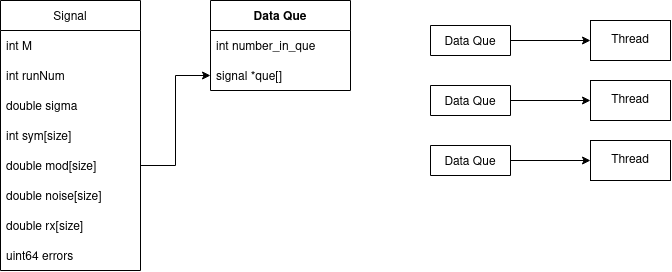

The diagram above was exported from draw.io. Its source (the exported page's mxGraphModel, read from the mxfile embedded in the PNG):
<mxGraphModel dx="1591" dy="870" grid="1" gridSize="10" guides="1" tooltips="1" connect="1" arrows="1" fold="1" page="1" pageScale="1" pageWidth="850" pageHeight="1100" math="0" shadow="0">
  <root>
    <mxCell id="QAjnvDU5Kkc2RwWSDTc8-0" />
    <mxCell id="QAjnvDU5Kkc2RwWSDTc8-1" parent="QAjnvDU5Kkc2RwWSDTc8-0" />
    <mxCell id="_qSOqNWhb4I0EKAYnoNd-1" value="Data Que" style="swimlane;fontStyle=1;childLayout=stackLayout;horizontal=1;startSize=30;horizontalStack=0;resizeParent=1;resizeParentMax=0;resizeLast=0;collapsible=1;marginBottom=0;" vertex="1" parent="QAjnvDU5Kkc2RwWSDTc8-1">
      <mxGeometry x="250" y="40" width="140" height="90" as="geometry" />
    </mxCell>
    <mxCell id="_qSOqNWhb4I0EKAYnoNd-2" value="int number_in_que" style="text;strokeColor=none;fillColor=none;align=left;verticalAlign=middle;spacingLeft=4;spacingRight=4;overflow=hidden;points=[[0,0.5],[1,0.5]];portConstraint=eastwest;rotatable=0;" vertex="1" parent="_qSOqNWhb4I0EKAYnoNd-1">
      <mxGeometry y="30" width="140" height="30" as="geometry" />
    </mxCell>
    <mxCell id="_qSOqNWhb4I0EKAYnoNd-3" value="signal *que[]" style="text;strokeColor=none;fillColor=none;align=left;verticalAlign=middle;spacingLeft=4;spacingRight=4;overflow=hidden;points=[[0,0.5],[1,0.5]];portConstraint=eastwest;rotatable=0;" vertex="1" parent="_qSOqNWhb4I0EKAYnoNd-1">
      <mxGeometry y="60" width="140" height="30" as="geometry" />
    </mxCell>
    <object label="Signal" ye="1" id="_qSOqNWhb4I0EKAYnoNd-5">
      <mxCell style="swimlane;fontStyle=0;childLayout=stackLayout;horizontal=1;startSize=30;horizontalStack=0;resizeParent=1;resizeParentMax=0;resizeLast=0;collapsible=1;marginBottom=0;" vertex="1" parent="QAjnvDU5Kkc2RwWSDTc8-1">
        <mxGeometry x="40" y="40" width="140" height="270" as="geometry">
          <mxRectangle x="170" y="300" width="70" height="30" as="alternateBounds" />
        </mxGeometry>
      </mxCell>
    </object>
    <mxCell id="_qSOqNWhb4I0EKAYnoNd-6" value="int M" style="text;strokeColor=none;fillColor=none;align=left;verticalAlign=middle;spacingLeft=4;spacingRight=4;overflow=hidden;points=[[0,0.5],[1,0.5]];portConstraint=eastwest;rotatable=0;" vertex="1" parent="_qSOqNWhb4I0EKAYnoNd-5">
      <mxGeometry y="30" width="140" height="30" as="geometry" />
    </mxCell>
    <mxCell id="_qSOqNWhb4I0EKAYnoNd-7" value="int runNum" style="text;strokeColor=none;fillColor=none;align=left;verticalAlign=middle;spacingLeft=4;spacingRight=4;overflow=hidden;points=[[0,0.5],[1,0.5]];portConstraint=eastwest;rotatable=0;" vertex="1" parent="_qSOqNWhb4I0EKAYnoNd-5">
      <mxGeometry y="60" width="140" height="30" as="geometry" />
    </mxCell>
    <mxCell id="_qSOqNWhb4I0EKAYnoNd-8" value="double sigma" style="text;strokeColor=none;fillColor=none;align=left;verticalAlign=middle;spacingLeft=4;spacingRight=4;overflow=hidden;points=[[0,0.5],[1,0.5]];portConstraint=eastwest;rotatable=0;" vertex="1" parent="_qSOqNWhb4I0EKAYnoNd-5">
      <mxGeometry y="90" width="140" height="30" as="geometry" />
    </mxCell>
    <mxCell id="_qSOqNWhb4I0EKAYnoNd-15" value="int sym[size]" style="text;strokeColor=none;fillColor=none;align=left;verticalAlign=middle;spacingLeft=4;spacingRight=4;overflow=hidden;points=[[0,0.5],[1,0.5]];portConstraint=eastwest;rotatable=0;" vertex="1" parent="_qSOqNWhb4I0EKAYnoNd-5">
      <mxGeometry y="120" width="140" height="30" as="geometry" />
    </mxCell>
    <mxCell id="_qSOqNWhb4I0EKAYnoNd-20" value="double mod[size]" style="text;strokeColor=none;fillColor=none;align=left;verticalAlign=middle;spacingLeft=4;spacingRight=4;overflow=hidden;points=[[0,0.5],[1,0.5]];portConstraint=eastwest;rotatable=0;" vertex="1" parent="_qSOqNWhb4I0EKAYnoNd-5">
      <mxGeometry y="150" width="140" height="30" as="geometry" />
    </mxCell>
    <mxCell id="_qSOqNWhb4I0EKAYnoNd-21" value="double noise[size]" style="text;strokeColor=none;fillColor=none;align=left;verticalAlign=middle;spacingLeft=4;spacingRight=4;overflow=hidden;points=[[0,0.5],[1,0.5]];portConstraint=eastwest;rotatable=0;" vertex="1" parent="_qSOqNWhb4I0EKAYnoNd-5">
      <mxGeometry y="180" width="140" height="30" as="geometry" />
    </mxCell>
    <mxCell id="_qSOqNWhb4I0EKAYnoNd-29" value="double rx[size]" style="text;strokeColor=none;fillColor=none;align=left;verticalAlign=middle;spacingLeft=4;spacingRight=4;overflow=hidden;points=[[0,0.5],[1,0.5]];portConstraint=eastwest;rotatable=0;" vertex="1" parent="_qSOqNWhb4I0EKAYnoNd-5">
      <mxGeometry y="210" width="140" height="30" as="geometry" />
    </mxCell>
    <mxCell id="_qSOqNWhb4I0EKAYnoNd-30" value="uint64 errors" style="text;strokeColor=none;fillColor=none;align=left;verticalAlign=middle;spacingLeft=4;spacingRight=4;overflow=hidden;points=[[0,0.5],[1,0.5]];portConstraint=eastwest;rotatable=0;" vertex="1" parent="_qSOqNWhb4I0EKAYnoNd-5">
      <mxGeometry y="240" width="140" height="30" as="geometry" />
    </mxCell>
    <mxCell id="i2roK5W_8TpxrDzBAp_i-0" value="Thread" style="rounded=0;whiteSpace=wrap;html=1;" vertex="1" parent="QAjnvDU5Kkc2RwWSDTc8-1">
      <mxGeometry x="630" y="60" width="80" height="40" as="geometry" />
    </mxCell>
    <mxCell id="i2roK5W_8TpxrDzBAp_i-4" value="" style="edgeStyle=orthogonalEdgeStyle;rounded=0;orthogonalLoop=1;jettySize=auto;html=1;" edge="1" parent="QAjnvDU5Kkc2RwWSDTc8-1" source="i2roK5W_8TpxrDzBAp_i-1" target="i2roK5W_8TpxrDzBAp_i-0">
      <mxGeometry relative="1" as="geometry" />
    </mxCell>
    <mxCell id="i2roK5W_8TpxrDzBAp_i-1" value="Data Que" style="swimlane;fontStyle=0;childLayout=stackLayout;horizontal=1;startSize=30;horizontalStack=0;resizeParent=1;resizeParentMax=0;resizeLast=0;collapsible=1;marginBottom=0;" vertex="1" collapsed="1" parent="QAjnvDU5Kkc2RwWSDTc8-1">
      <mxGeometry x="470" y="65" width="80" height="30" as="geometry">
        <mxRectangle x="280" y="520" width="140" height="90" as="alternateBounds" />
      </mxGeometry>
    </mxCell>
    <mxCell id="i2roK5W_8TpxrDzBAp_i-2" value="int number_in_que" style="text;strokeColor=none;fillColor=none;align=left;verticalAlign=middle;spacingLeft=4;spacingRight=4;overflow=hidden;points=[[0,0.5],[1,0.5]];portConstraint=eastwest;rotatable=0;" vertex="1" parent="i2roK5W_8TpxrDzBAp_i-1">
      <mxGeometry y="30" width="80" height="30" as="geometry" />
    </mxCell>
    <mxCell id="i2roK5W_8TpxrDzBAp_i-3" value="signal *que[]" style="text;strokeColor=none;fillColor=none;align=left;verticalAlign=middle;spacingLeft=4;spacingRight=4;overflow=hidden;points=[[0,0.5],[1,0.5]];portConstraint=eastwest;rotatable=0;" vertex="1" parent="i2roK5W_8TpxrDzBAp_i-1">
      <mxGeometry y="60" width="80" height="30" as="geometry" />
    </mxCell>
    <mxCell id="i2roK5W_8TpxrDzBAp_i-25" style="edgeStyle=orthogonalEdgeStyle;rounded=0;orthogonalLoop=1;jettySize=auto;html=1;" edge="1" parent="QAjnvDU5Kkc2RwWSDTc8-1" source="_qSOqNWhb4I0EKAYnoNd-20" target="_qSOqNWhb4I0EKAYnoNd-3">
      <mxGeometry relative="1" as="geometry" />
    </mxCell>
    <mxCell id="i2roK5W_8TpxrDzBAp_i-28" value="" style="edgeStyle=orthogonalEdgeStyle;rounded=0;orthogonalLoop=1;jettySize=auto;html=1;" edge="1" parent="QAjnvDU5Kkc2RwWSDTc8-1" target="i2roK5W_8TpxrDzBAp_i-27">
      <mxGeometry relative="1" as="geometry">
        <mxPoint x="560" y="90" as="sourcePoint" />
      </mxGeometry>
    </mxCell>
    <mxCell id="i2roK5W_8TpxrDzBAp_i-32" value="Thread" style="rounded=0;whiteSpace=wrap;html=1;" vertex="1" parent="QAjnvDU5Kkc2RwWSDTc8-1">
      <mxGeometry x="630" y="180" width="80" height="40" as="geometry" />
    </mxCell>
    <mxCell id="i2roK5W_8TpxrDzBAp_i-33" value="" style="edgeStyle=orthogonalEdgeStyle;rounded=0;orthogonalLoop=1;jettySize=auto;html=1;" edge="1" parent="QAjnvDU5Kkc2RwWSDTc8-1" source="i2roK5W_8TpxrDzBAp_i-34" target="i2roK5W_8TpxrDzBAp_i-32">
      <mxGeometry relative="1" as="geometry" />
    </mxCell>
    <mxCell id="i2roK5W_8TpxrDzBAp_i-34" value="Data Que" style="swimlane;fontStyle=0;childLayout=stackLayout;horizontal=1;startSize=30;horizontalStack=0;resizeParent=1;resizeParentMax=0;resizeLast=0;collapsible=1;marginBottom=0;" vertex="1" collapsed="1" parent="QAjnvDU5Kkc2RwWSDTc8-1">
      <mxGeometry x="470" y="185" width="80" height="30" as="geometry">
        <mxRectangle x="280" y="520" width="140" height="90" as="alternateBounds" />
      </mxGeometry>
    </mxCell>
    <mxCell id="i2roK5W_8TpxrDzBAp_i-35" value="int number_in_que" style="text;strokeColor=none;fillColor=none;align=left;verticalAlign=middle;spacingLeft=4;spacingRight=4;overflow=hidden;points=[[0,0.5],[1,0.5]];portConstraint=eastwest;rotatable=0;" vertex="1" parent="i2roK5W_8TpxrDzBAp_i-34">
      <mxGeometry y="30" width="80" height="30" as="geometry" />
    </mxCell>
    <mxCell id="i2roK5W_8TpxrDzBAp_i-36" value="signal *que[]" style="text;strokeColor=none;fillColor=none;align=left;verticalAlign=middle;spacingLeft=4;spacingRight=4;overflow=hidden;points=[[0,0.5],[1,0.5]];portConstraint=eastwest;rotatable=0;" vertex="1" parent="i2roK5W_8TpxrDzBAp_i-34">
      <mxGeometry y="60" width="80" height="30" as="geometry" />
    </mxCell>
    <mxCell id="i2roK5W_8TpxrDzBAp_i-37" value="Thread" style="rounded=0;whiteSpace=wrap;html=1;" vertex="1" parent="QAjnvDU5Kkc2RwWSDTc8-1">
      <mxGeometry x="630" y="120" width="80" height="40" as="geometry" />
    </mxCell>
    <mxCell id="i2roK5W_8TpxrDzBAp_i-38" value="" style="edgeStyle=orthogonalEdgeStyle;rounded=0;orthogonalLoop=1;jettySize=auto;html=1;" edge="1" parent="QAjnvDU5Kkc2RwWSDTc8-1" source="i2roK5W_8TpxrDzBAp_i-39" target="i2roK5W_8TpxrDzBAp_i-37">
      <mxGeometry relative="1" as="geometry" />
    </mxCell>
    <mxCell id="i2roK5W_8TpxrDzBAp_i-39" value="Data Que" style="swimlane;fontStyle=0;childLayout=stackLayout;horizontal=1;startSize=30;horizontalStack=0;resizeParent=1;resizeParentMax=0;resizeLast=0;collapsible=1;marginBottom=0;" vertex="1" collapsed="1" parent="QAjnvDU5Kkc2RwWSDTc8-1">
      <mxGeometry x="470" y="125" width="80" height="30" as="geometry">
        <mxRectangle x="280" y="520" width="140" height="90" as="alternateBounds" />
      </mxGeometry>
    </mxCell>
    <mxCell id="i2roK5W_8TpxrDzBAp_i-40" value="int number_in_que" style="text;strokeColor=none;fillColor=none;align=left;verticalAlign=middle;spacingLeft=4;spacingRight=4;overflow=hidden;points=[[0,0.5],[1,0.5]];portConstraint=eastwest;rotatable=0;" vertex="1" parent="i2roK5W_8TpxrDzBAp_i-39">
      <mxGeometry y="30" width="80" height="30" as="geometry" />
    </mxCell>
    <mxCell id="i2roK5W_8TpxrDzBAp_i-41" value="signal *que[]" style="text;strokeColor=none;fillColor=none;align=left;verticalAlign=middle;spacingLeft=4;spacingRight=4;overflow=hidden;points=[[0,0.5],[1,0.5]];portConstraint=eastwest;rotatable=0;" vertex="1" parent="i2roK5W_8TpxrDzBAp_i-39">
      <mxGeometry y="60" width="80" height="30" as="geometry" />
    </mxCell>
  </root>
</mxGraphModel>